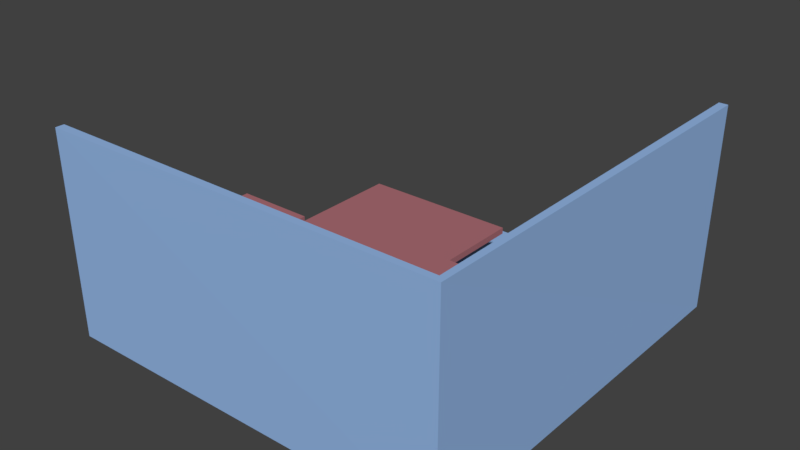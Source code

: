 # Source: kitchen.blend  (saved by Blender 2.78.0; exported with 4.5.12 LTS)
import bpy
from mathutils import Matrix  # noqa: F401  (used for matrix-valued properties, if any)

bpy.ops.wm.read_factory_settings(use_empty=True)
scene = bpy.context.scene
scene.name = 'Scene'

# ---- collections
col_collection_1 = bpy.data.collections.new('Collection 1'); scene.collection.children.link(col_collection_1)

# ---- materials (node trees are filled in below, after node groups)
mat_1 = bpy.data.materials.new('1')
mat_1.alpha_threshold = 0.0
mat_1.use_transparent_shadow = False
mat_1.diffuse_color = (0.42, 0.1577, 0.1786, 1.0)
mat_1.roughness = 0.5
mat_2 = bpy.data.materials.new('2')
mat_2.alpha_threshold = 0.0
mat_2.use_transparent_shadow = False
mat_2.diffuse_color = (0.3008, 0.4806, 0.8, 1.0)
mat_2.roughness = 0.5

# ---- material node trees

# ---- world
world_world = bpy.data.worlds.new('World'); scene.world = world_world
world_world.color = (0.05088, 0.05088, 0.05088)
world_world.use_sun_shadow = False
world_world.sun_shadow_jitter_overblur = 0.0
world_world.cycles.sampling_method = 'MANUAL'

# ---- meshes
me_cube_001 = bpy.data.meshes.new('Cube.001')
me_cube_001.from_pydata([(-0.1699, 0.9778, 3.481), (-0.1699, 0.9778, -0.7886), (-0.1699, -0.06812, 3.481), (-0.1699, -0.06812, -0.7886), (1.83, 0.9778, 3.481), (1.83, 0.9778, -0.7886), (1.83, -0.06812, 3.481), (1.83, -0.06812, -0.7886), (-2.192, 0.9778, -0.8032), (-2.192, 0.9778, 0.6417), (-2.192, -0.06812, -0.8032), (-2.192, -0.06812, 0.6417), (-0.1918, 0.9778, -0.8032), (-0.1918, 0.9778, 0.6417), (-0.1918, -0.06812, -0.8032), (-0.1918, -0.06812, 0.6417), (-4.248, 0.9778, -0.8032), (-4.248, 0.9778, 0.6417), (-4.248, -0.06812, -0.8032), (-4.248, -0.06812, 0.6417), (-2.248, 0.9778, -0.8032), (-2.248, 0.9778, 0.6417), (-2.248, -0.06812, -0.8032), (-2.248, -0.06812, 0.6417), (-6.294, 0.9778, -0.8032), (-6.294, 0.9778, 0.6417), (-6.294, -0.06812, -0.8032), (-6.294, -0.06812, 0.6417), (-4.294, 0.9778, -0.8032), (-4.294, 0.9778, 0.6417), (-4.294, -0.06812, -0.8032), (-4.294, -0.06812, 0.6417), (-3.554, 0.9778, 1.776), (-3.554, 0.9778, 3.221), (-3.554, -0.06812, 1.776), (-3.554, -0.06812, 3.221), (-2.048, 0.9778, 1.776), (-2.048, 0.9778, 3.221), (-2.048, -0.06812, 1.776), (-2.048, -0.06812, 3.221), (-5.895, 7.464, 0.2517), (-5.895, 7.464, 0.4025), (-5.895, 4.599, 0.2517), (-5.895, 4.599, 0.4025), (-2.11, 7.464, 0.2517), (-2.11, 7.464, 0.4025), (-2.11, 4.599, 0.2517), (-2.11, 4.599, 0.4025)], [], [(0, 1, 3, 2), (2, 3, 7, 6), (6, 7, 5, 4), (4, 5, 1, 0), (2, 6, 4, 0), (7, 3, 1, 5), (8, 9, 11, 10), (10, 11, 15, 14), (14, 15, 13, 12), (12, 13, 9, 8), (10, 14, 12, 8), (15, 11, 9, 13), (16, 17, 19, 18), (18, 19, 23, 22), (22, 23, 21, 20), (20, 21, 17, 16), (18, 22, 20, 16), (23, 19, 17, 21), (24, 25, 27, 26), (26, 27, 31, 30), (30, 31, 29, 28), (28, 29, 25, 24), (26, 30, 28, 24), (31, 27, 25, 29), (32, 33, 35, 34), (34, 35, 39, 38), (38, 39, 37, 36), (36, 37, 33, 32), (34, 38, 36, 32), (39, 35, 33, 37), (40, 41, 43, 42), (42, 43, 47, 46), (46, 47, 45, 44), (44, 45, 41, 40), (42, 46, 44, 40), (47, 43, 41, 45)])
me_cube_001.materials.append(mat_1)
me_cube_001.use_remesh_preserve_volume = False
me_cube_001.use_remesh_preserve_attributes = False
me_cube_001.use_mirror_vertex_groups = False
me_cube_001.update()
me_plane = bpy.data.meshes.new('Plane')
me_plane.from_pydata([(-1.0, -1.0, -0.001966), (1.0, -1.0, -0.001966), (-1.0, 1.0, -0.001966), (1.0, 1.0, -0.001966), (-1.0, -1.0, 1.005), (1.0, -1.0, 1.005), (1.0, 1.0, 1.005), (0.9711, 0.4919, 0.009563), (0.9711, 0.879, 0.009563), (0.9711, 0.4919, 0.7325), (0.9711, 0.879, 0.7325), (0.2323, -1.015, 0.4252), (0.2323, -1.015, 0.8175), (0.8547, -1.015, 0.4252), (0.8547, -1.015, 0.8175), (-0.8326, -1.015, 0.4252), (-0.8326, -1.015, 0.8175), (-0.2101, -1.015, 0.4252), (-0.2101, -1.015, 0.8175), (-1.0, -1.031, -0.03308), (1.025, -1.025, -0.02737), (-1.0, 1.0, -0.04597), (1.031, 1.0, -0.03308), (-1.0, -1.044, 1.005), (1.031, -1.031, 1.005), (1.044, 1.0, 1.005), (1.015, 0.4919, 0.009563), (1.015, 0.879, 0.009563), (1.015, 0.4919, 0.7325), (1.015, 0.879, 0.7325), (0.2323, -0.9713, 0.4252), (0.2323, -0.9713, 0.8175), (0.8547, -0.9713, 0.4252), (0.8547, -0.9713, 0.8175), (-0.8326, -0.9713, 0.4252), (-0.8326, -0.9713, 0.8175), (-0.2101, -0.9713, 0.4252), (-0.2101, -0.9713, 0.8175)], [], [(0, 1, 3, 2), (3, 1, 5, 6), (1, 0, 4, 5), (8, 7, 9, 10), (12, 11, 13, 14), (16, 15, 17, 18), (19, 21, 22, 20), (22, 25, 24, 20), (20, 24, 23, 19), (27, 29, 28, 26), (31, 33, 32, 30), (35, 37, 36, 34), (0, 2, 21, 19), (2, 3, 22, 21), (5, 4, 23, 24), (6, 5, 24, 25), (3, 6, 25, 22), (4, 0, 19, 23), (7, 8, 27, 26), (10, 9, 28, 29), (9, 7, 26, 28), (8, 10, 29, 27), (11, 12, 31, 30), (14, 13, 32, 33), (13, 11, 30, 32), (12, 14, 33, 31), (15, 16, 35, 34), (18, 17, 36, 37), (17, 15, 34, 36), (16, 18, 37, 35)])
me_plane.polygons.foreach_set('material_index', [0, 0, 0, 1, 0, 0, 0, 0, 0, 1, 0, 0, 0, 0, 0, 0, 0, 0, 1, 1, 1, 1, 0, 0, 0, 0, 0, 0, 0, 0])
me_plane.materials.append(mat_2)
me_plane.materials.append(mat_1)
me_plane.use_remesh_preserve_volume = False
me_plane.use_remesh_preserve_attributes = False
me_plane.use_mirror_vertex_groups = False
me_plane.update()

# ---- objects
ob_cube = bpy.data.objects.new('Cube', me_cube_001)
ob_walls = bpy.data.objects.new('walls', me_plane)

# ---- transforms, parenting, visibility, modifiers, constraints
ob_cube.location = (2.862, -4.619, 0.8511)
ob_cube.lineart.crease_threshold = 0.0
ob_walls.location = (0.0, 0.0, 0.0)
ob_walls.scale = (4.739, 4.739, 4.739)
ob_walls.lineart.crease_threshold = 0.0

# ---- collection membership
col_collection_1.objects.link(ob_cube)
col_collection_1.objects.link(ob_walls)

# ---- scene / render settings (as saved in the file)
scene.frame_start = 1; scene.frame_end = 250; scene.frame_set(1)
scene.render.engine = 'BLENDER_EEVEE_NEXT'
scene.render.resolution_percentage = 50
scene.render.dither_intensity = 0.0
scene.cycles.use_denoising = False
scene.cycles.samples = 128
scene.cycles.sampling_pattern = 'TABULATED_SOBOL'
scene.cycles.light_sampling_threshold = 0.0
scene.cycles.use_adaptive_sampling = False
scene.cycles.use_light_tree = False
scene.cycles.blur_glossy = 0.0
scene.cycles.sample_clamp_indirect = 0.0
scene.view_settings.view_transform = 'Standard'
bpy.context.view_layer.update()

# ---- added for rendering (the .blend has no active camera and no usable light): camera, sun
cam_auto = bpy.data.cameras.new('AutoCamera')
cam_auto.lens = 50.0
cam_auto.sensor_width = 36.0
cam_auto.clip_end = 1000.0
ob_auto_camera = bpy.data.objects.new('AutoCamera', cam_auto)
scene.collection.objects.link(ob_auto_camera)
ob_auto_camera.location = (13.591, -16.2884, 13.0625)
ob_auto_camera.rotation_euler = (1.09748, -7.21219e-08, 0.694738)
scene.camera = ob_auto_camera
light_auto_sun = bpy.data.lights.new('AutoSun', 'SUN')
light_auto_sun.energy = 3.0
light_auto_sun.angle = 0.0523599
ob_auto_sun = bpy.data.objects.new('AutoSun', light_auto_sun)
scene.collection.objects.link(ob_auto_sun)
ob_auto_sun.rotation_euler = (0.872665, 0.174533, 0.523599)
bpy.context.view_layer.update()
